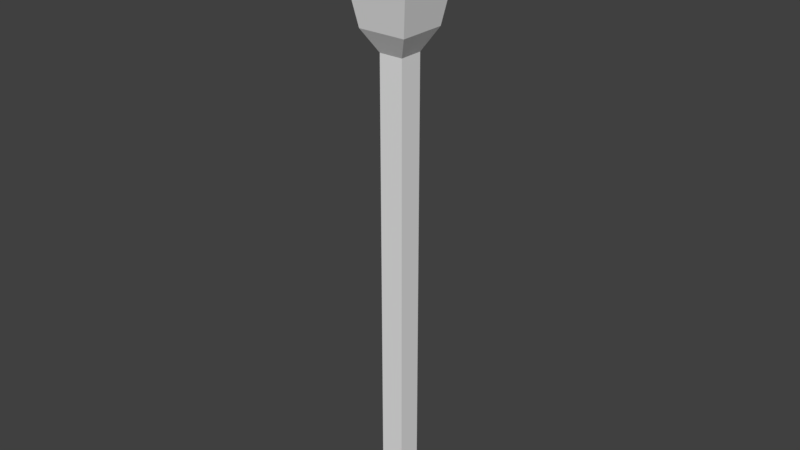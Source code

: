 # Source: street_lamp.blend  (saved by Blender 2.79.0; exported with 4.5.12 LTS)
import bpy
from mathutils import Matrix  # noqa: F401  (used for matrix-valued properties, if any)

bpy.ops.wm.read_factory_settings(use_empty=True)
scene = bpy.context.scene
scene.name = 'Scene'

# ---- collections
col_collection_1 = bpy.data.collections.new('Collection 1'); scene.collection.children.link(col_collection_1)

# ---- world
world_world = bpy.data.worlds.new('World'); scene.world = world_world
world_world.color = (0.05088, 0.05088, 0.05088)
world_world.use_sun_shadow = False
world_world.sun_shadow_jitter_overblur = 0.0
world_world.cycles.sampling_method = 'MANUAL'

# ---- meshes
me_cube_001 = bpy.data.meshes.new('Cube.001')
me_cube_001.from_pydata([(-0.1105, -0.3321, 5.756), (-0.1105, 0.3321, 5.756), (0.1105, -0.3321, 5.756), (0.1105, 0.3321, 5.756), (0.05534, 0.1663, 5.456), (0.05534, 0.1663, -1.026), (0.05534, -0.1663, 5.456), (0.05534, -0.1663, -1.026), (-0.05534, 0.1663, 5.456), (-0.05534, 0.1663, -1.026), (-0.05534, -0.1663, 5.456), (-0.05534, -0.1663, -1.026), (-0.155, -0.4655, 6.532), (-0.155, 0.4655, 6.532), (0.155, -0.4655, 6.532), (0.155, 0.4655, 6.532), (-0.04952, -0.1488, 6.901), (-0.04952, 0.1488, 6.901), (0.04952, -0.1488, 6.901), (0.04952, 0.1488, 6.901), (0.0, 0.0, 7.434)], [], [(10, 6, 2, 0), (9, 5, 7, 11), (5, 4, 6, 7), (6, 4, 3, 2), (4, 8, 1, 3), (8, 10, 0, 1), (11, 10, 8, 9), (7, 6, 10, 11), (9, 8, 4, 5), (0, 2, 14, 12), (13, 12, 16, 17), (1, 0, 12, 13), (3, 1, 13, 15), (2, 3, 15, 14), (18, 19, 20), (15, 13, 17, 19), (14, 15, 19, 18), (12, 14, 18, 16), (16, 18, 20), (17, 16, 20), (19, 17, 20)])
me_cube_001.use_remesh_preserve_volume = False
me_cube_001.use_remesh_preserve_attributes = False
me_cube_001.use_mirror_vertex_groups = False
me_cube_001.update()

# ---- objects
ob_cube = bpy.data.objects.new('Cube', me_cube_001)

# ---- transforms, parenting, visibility, modifiers, constraints
ob_cube.location = (0.0, 0.0, 0.2613)
ob_cube.scale = (0.8468, 0.2818, 0.2818)
ob_cube.lineart.crease_threshold = 0.0

# ---- collection membership
col_collection_1.objects.link(ob_cube)

# ---- scene / render settings (as saved in the file)
scene.frame_start = 1; scene.frame_end = 250; scene.frame_set(1)
scene.render.engine = 'BLENDER_EEVEE_NEXT'
scene.render.resolution_percentage = 50
scene.render.dither_intensity = 0.0
scene.cycles.use_denoising = False
scene.cycles.samples = 128
scene.cycles.sampling_pattern = 'TABULATED_SOBOL'
scene.cycles.use_adaptive_sampling = False
scene.cycles.use_light_tree = False
scene.cycles.blur_glossy = 0.0
scene.cycles.sample_clamp_indirect = 0.0
scene.view_settings.view_transform = 'Standard'
bpy.context.view_layer.update()

# ---- added for rendering (the .blend has no active camera and no usable light): camera, sun
cam_auto = bpy.data.cameras.new('AutoCamera')
cam_auto.lens = 50.0
cam_auto.sensor_width = 36.0
cam_auto.clip_end = 1000.0
ob_auto_camera = bpy.data.objects.new('AutoCamera', cam_auto)
scene.collection.objects.link(ob_auto_camera)
ob_auto_camera.location = (2.23248, -2.67898, 2.95035)
ob_auto_camera.rotation_euler = (1.09748, -7.21219e-08, 0.694738)
scene.camera = ob_auto_camera
light_auto_sun = bpy.data.lights.new('AutoSun', 'SUN')
light_auto_sun.energy = 3.0
light_auto_sun.angle = 0.0523599
ob_auto_sun = bpy.data.objects.new('AutoSun', light_auto_sun)
scene.collection.objects.link(ob_auto_sun)
ob_auto_sun.rotation_euler = (0.872665, 0.174533, 0.523599)
bpy.context.view_layer.update()
